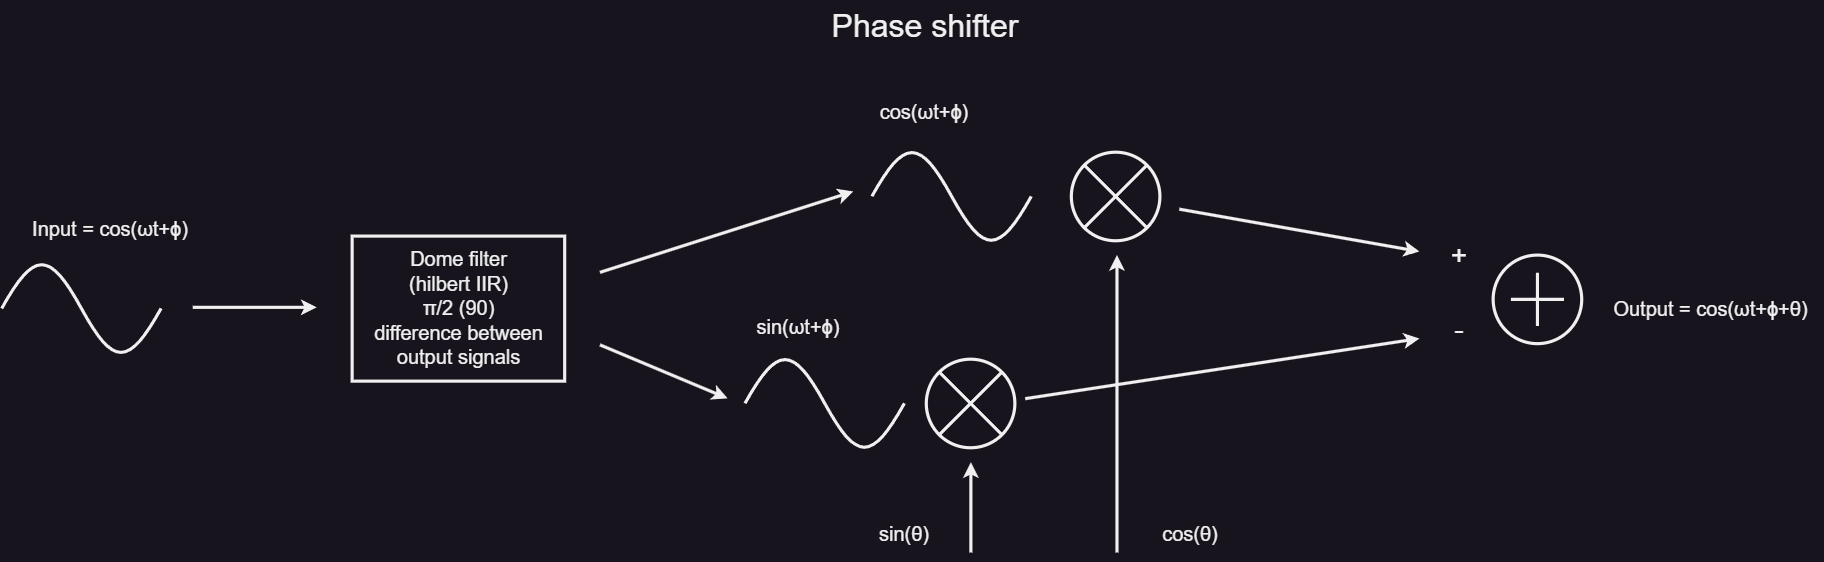

The diagram above was exported from draw.io. Its source (the exported page's mxGraphModel, read from the mxfile embedded in the PNG):
<mxGraphModel dx="2029" dy="1346" grid="1" gridSize="5.1181" guides="1" tooltips="1" connect="1" arrows="1" fold="1" page="1" pageScale="1" pageWidth="1920" pageHeight="1200" math="0" shadow="0">
  <root>
    <mxCell id="0" />
    <mxCell id="1" parent="0" />
    <mxCell id="bEM7Ya0pKDWpSo0N9Xit-5" value="" style="endArrow=classic;html=1;rounded=0;strokeWidth=3.1496;" parent="1" edge="1">
      <mxGeometry width="50" height="50" relative="1" as="geometry">
        <mxPoint x="242.2385210733719" y="388.83876754620064" as="sourcePoint" />
        <mxPoint x="366.21980327138675" y="388.83876754620064" as="targetPoint" />
      </mxGeometry>
    </mxCell>
    <mxCell id="bEM7Ya0pKDWpSo0N9Xit-6" value="&lt;font style=&quot;font-size: 20px;&quot;&gt;Dome filter&lt;br style=&quot;&quot;&gt;(hilbert IIR)&lt;br style=&quot;&quot;&gt;π/2 (90)&lt;br style=&quot;&quot;&gt;difference between output signals&lt;/font&gt;" style="rounded=0;whiteSpace=wrap;html=1;fontSize=18;strokeWidth=3.1496;" parent="1" vertex="1">
      <mxGeometry x="401.64302675653386" y="317.58522638652346" width="212.53934091088246" height="145.03983309883074" as="geometry" />
    </mxCell>
    <mxCell id="bEM7Ya0pKDWpSo0N9Xit-7" value="" style="pointerEvents=1;verticalLabelPosition=bottom;shadow=0;dashed=0;align=center;html=1;verticalAlign=top;shape=mxgraph.electrical.waveforms.sine_wave;strokeWidth=3.1496;" parent="1" vertex="1">
      <mxGeometry x="921.4079849540968" y="219.3747153921387" width="159.40450568316186" height="117.21499761241445" as="geometry" />
    </mxCell>
    <mxCell id="bEM7Ya0pKDWpSo0N9Xit-18" value="" style="pointerEvents=1;verticalLabelPosition=bottom;shadow=0;dashed=0;align=center;html=1;verticalAlign=top;shape=mxgraph.electrical.waveforms.sine_wave;strokeWidth=3.1496;" parent="1" vertex="1">
      <mxGeometry x="794.5009216123264" y="426.3661639032813" width="159.40450568316186" height="117.21499761241445" as="geometry" />
    </mxCell>
    <mxCell id="bEM7Ya0pKDWpSo0N9Xit-19" value="" style="pointerEvents=1;verticalLabelPosition=bottom;shadow=0;dashed=0;align=center;html=1;verticalAlign=top;shape=mxgraph.electrical.waveforms.sine_wave;strokeWidth=3.1496;" parent="1" vertex="1">
      <mxGeometry x="51.18" y="331.5031347083443" width="159.40450568316186" height="117.21499761241445" as="geometry" />
    </mxCell>
    <mxCell id="bEM7Ya0pKDWpSo0N9Xit-20" value="" style="endArrow=classic;html=1;rounded=0;strokeWidth=3.1496;" parent="1" edge="1">
      <mxGeometry width="50" height="50" relative="1" as="geometry">
        <mxPoint x="649.4605330523915" y="353.855103125822" as="sourcePoint" />
        <mxPoint x="902.8816390713648" y="272.95213572721775" as="targetPoint" />
      </mxGeometry>
    </mxCell>
    <mxCell id="bEM7Ya0pKDWpSo0N9Xit-21" value="" style="endArrow=classic;html=1;rounded=0;strokeWidth=3.1496;" parent="1" edge="1">
      <mxGeometry width="50" height="50" relative="1" as="geometry">
        <mxPoint x="649.4605330523915" y="426.3661639032813" as="sourcePoint" />
        <mxPoint x="777.1291956990927" y="479.89381479996644" as="targetPoint" />
      </mxGeometry>
    </mxCell>
    <mxCell id="bEM7Ya0pKDWpSo0N9Xit-23" value="&lt;font style=&quot;font-size: 20px;&quot;&gt;cos(ωt+ϕ)&lt;/font&gt;" style="text;html=1;align=center;verticalAlign=middle;whiteSpace=wrap;rounded=0;" parent="1" vertex="1">
      <mxGeometry x="921.4079849540968" y="166.24008365487" width="106.26967045544123" height="53.13463173726856" as="geometry" />
    </mxCell>
    <mxCell id="bEM7Ya0pKDWpSo0N9Xit-24" value="&lt;font style=&quot;font-size: 20px;&quot;&gt;Input = cos(ωt+ϕ)&lt;/font&gt;" style="text;html=1;align=center;verticalAlign=middle;whiteSpace=wrap;rounded=0;" parent="1" vertex="1">
      <mxGeometry x="51.18336520623115" y="283.45508126728464" width="217.55172703403076" height="53.13463173726856" as="geometry" />
    </mxCell>
    <mxCell id="bEM7Ya0pKDWpSo0N9Xit-25" value="&lt;font style=&quot;font-size: 20px;&quot;&gt;sin(ωt+ϕ)&lt;/font&gt;" style="text;html=1;align=center;verticalAlign=middle;whiteSpace=wrap;rounded=0;" parent="1" vertex="1">
      <mxGeometry x="794.5009216123262" y="381.0423230313911" width="106.26967045544123" height="53.13463173726856" as="geometry" />
    </mxCell>
    <mxCell id="bEM7Ya0pKDWpSo0N9Xit-26" value="" style="verticalLabelPosition=bottom;shadow=0;dashed=0;align=center;html=1;verticalAlign=top;shape=mxgraph.electrical.abstract.multiplier;strokeWidth=3.1496;" parent="1" vertex="1">
      <mxGeometry x="1120.8407331754752" y="233.7033544172888" width="88.55805871286769" height="88.55771956211427" as="geometry" />
    </mxCell>
    <mxCell id="bEM7Ya0pKDWpSo0N9Xit-27" value="" style="verticalLabelPosition=bottom;shadow=0;dashed=0;align=center;html=1;verticalAlign=top;shape=mxgraph.electrical.abstract.multiplier;strokeWidth=3.1496;" parent="1" vertex="1">
      <mxGeometry x="975.80034461554" y="440.69816812177476" width="88.55805871286769" height="88.55771956211427" as="geometry" />
    </mxCell>
    <mxCell id="bEM7Ya0pKDWpSo0N9Xit-28" value="&lt;font style=&quot;font-size: 20px;&quot;&gt;sin(θ)&lt;/font&gt;" style="text;html=1;align=center;verticalAlign=middle;whiteSpace=wrap;rounded=0;" parent="1" vertex="1">
      <mxGeometry x="900.7711735380221" y="588.5853682627314" width="106.26967045544123" height="53.13463173726856" as="geometry" />
    </mxCell>
    <mxCell id="bEM7Ya0pKDWpSo0N9Xit-29" value="&lt;font style=&quot;font-size: 20px;&quot;&gt;cos(θ)&lt;/font&gt;" style="text;html=1;align=center;verticalAlign=middle;whiteSpace=wrap;rounded=0;" parent="1" vertex="1">
      <mxGeometry x="1187.3981968917265" y="588.5820030693882" width="106.26967045544123" height="53.13463173726856" as="geometry" />
    </mxCell>
    <mxCell id="bEM7Ya0pKDWpSo0N9Xit-31" value="" style="endArrow=classic;html=1;rounded=0;strokeWidth=3.1496;" parent="1" edge="1">
      <mxGeometry width="50" height="50" relative="1" as="geometry">
        <mxPoint x="1020.3804713715978" y="633.9842468380452" as="sourcePoint" />
        <mxPoint x="1020.3804713715978" y="543.6553728846887" as="targetPoint" />
      </mxGeometry>
    </mxCell>
    <mxCell id="bEM7Ya0pKDWpSo0N9Xit-32" value="" style="verticalLabelPosition=bottom;shadow=0;dashed=0;align=center;html=1;verticalAlign=top;shape=mxgraph.electrical.abstract.summation_point;strokeWidth=3.1496;" parent="1" vertex="1">
      <mxGeometry x="1542.6526037289202" y="336.58971300455323" width="88.55805871286769" height="88.55771956211427" as="geometry" />
    </mxCell>
    <mxCell id="bEM7Ya0pKDWpSo0N9Xit-33" value="" style="endArrow=classic;html=1;rounded=0;strokeWidth=3.1496;" parent="1" edge="1">
      <mxGeometry width="50" height="50" relative="1" as="geometry">
        <mxPoint x="1074.6842729743287" y="480.17719950256514" as="sourcePoint" />
        <mxPoint x="1469" y="420" as="targetPoint" />
      </mxGeometry>
    </mxCell>
    <mxCell id="bEM7Ya0pKDWpSo0N9Xit-34" value="" style="endArrow=classic;html=1;rounded=0;strokeWidth=3.1496;" parent="1" edge="1">
      <mxGeometry width="50" height="50" relative="1" as="geometry">
        <mxPoint x="1228.7752951347184" y="290.6636796396406" as="sourcePoint" />
        <mxPoint x="1469" y="333" as="targetPoint" />
      </mxGeometry>
    </mxCell>
    <mxCell id="bEM7Ya0pKDWpSo0N9Xit-35" value="&lt;font style=&quot;font-size: 20px;&quot;&gt;Output = cos(ωt+ϕ+θ)&lt;/font&gt;" style="text;html=1;align=center;verticalAlign=middle;whiteSpace=wrap;rounded=0;" parent="1" vertex="1">
      <mxGeometry x="1648.03" y="363.53" width="225.2" height="53.13" as="geometry" />
    </mxCell>
    <mxCell id="bEM7Ya0pKDWpSo0N9Xit-30" value="" style="endArrow=classic;html=1;rounded=0;strokeWidth=3.1496;" parent="1" edge="1">
      <mxGeometry width="50" height="50" relative="1" as="geometry">
        <mxPoint x="1166.483556636087" y="633.9842468380452" as="sourcePoint" />
        <mxPoint x="1166.483556636087" y="336.43030910934135" as="targetPoint" />
      </mxGeometry>
    </mxCell>
    <mxCell id="bEM7Ya0pKDWpSo0N9Xit-36" value="Phase shifter" style="text;html=1;align=center;verticalAlign=middle;whiteSpace=wrap;rounded=0;fontSize=32;" parent="1" vertex="1">
      <mxGeometry x="785.7370390059835" y="81.88" width="377.6115623516678" height="53.13463173726856" as="geometry" />
    </mxCell>
    <mxCell id="bEM7Ya0pKDWpSo0N9Xit-42" value="&lt;font style=&quot;font-size: 28px;&quot;&gt;+&lt;/font&gt;" style="text;html=1;align=center;verticalAlign=middle;whiteSpace=wrap;rounded=0;fontSize=20;" parent="1" vertex="1">
      <mxGeometry x="1479.13" y="322.26" width="60" height="30" as="geometry" />
    </mxCell>
    <mxCell id="bEM7Ya0pKDWpSo0N9Xit-43" value="&lt;font style=&quot;font-size: 28px;&quot;&gt;-&lt;/font&gt;" style="text;html=1;align=center;verticalAlign=middle;whiteSpace=wrap;rounded=0;fontSize=20;" parent="1" vertex="1">
      <mxGeometry x="1479.1281000000001" y="396.3681" width="60" height="30" as="geometry" />
    </mxCell>
  </root>
</mxGraphModel>